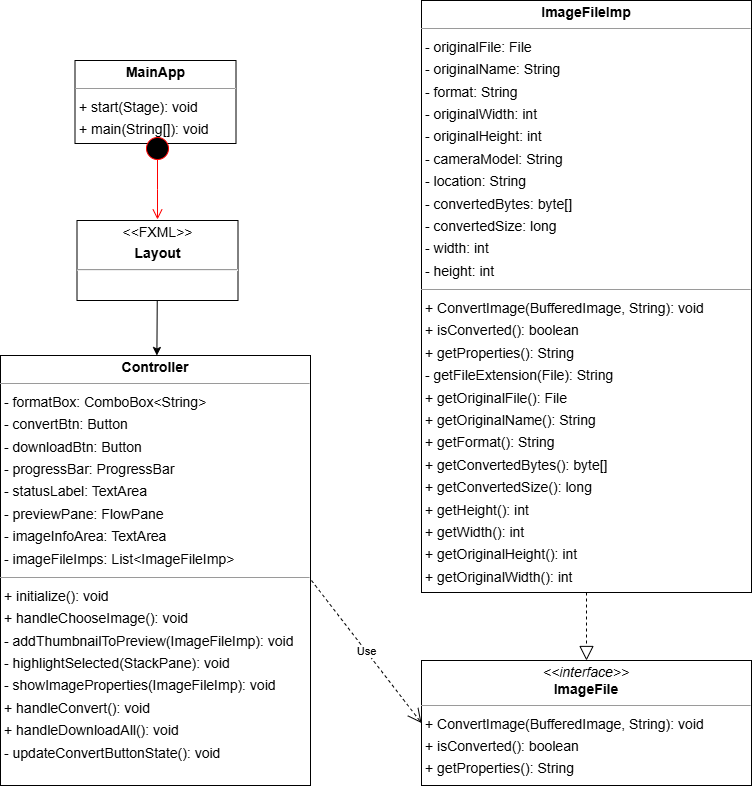

The diagram above was exported from draw.io. Its source (the exported page's mxGraphModel, read from the mxfile embedded in the PNG):
<mxGraphModel dx="1028" dy="928" grid="1" gridSize="10" guides="1" tooltips="1" connect="1" arrows="1" fold="1" page="0" pageScale="1" pageWidth="827" pageHeight="1169" background="none" math="0" shadow="0">
  <root>
    <mxCell id="0" />
    <mxCell id="1" parent="0" />
    <mxCell id="node3" value="&lt;p style=&quot;margin:0px;margin-top:4px;text-align:center;&quot;&gt;&lt;b&gt;Controller&lt;/b&gt;&lt;/p&gt;&lt;hr size=&quot;1&quot;&gt;&lt;p style=&quot;margin:0 0 0 4px;line-height:1.6;&quot;&gt;- formatBox: ComboBox&amp;lt;String&amp;gt;&lt;/p&gt;&lt;p style=&quot;margin:0 0 0 4px;line-height:1.6;&quot;&gt;- convertBtn: Button&lt;br&gt;- downloadBtn: Button&lt;/p&gt;&lt;p style=&quot;margin:0 0 0 4px;line-height:1.6;&quot;&gt;- progressBar: ProgressBar&lt;/p&gt;&lt;p style=&quot;margin:0 0 0 4px;line-height:1.6;&quot;&gt;- statusLabel: TextArea&lt;br&gt;- previewPane: FlowPane&lt;br&gt;- imageInfoArea: TextArea&lt;br&gt;- imageFileImps: List&amp;lt;ImageFileImp&amp;gt;&lt;br&gt;&lt;/p&gt;&lt;hr size=&quot;1&quot;&gt;&lt;p style=&quot;margin:0 0 0 4px;line-height:1.6;&quot;&gt;+ initialize(): void&lt;/p&gt;&lt;p style=&quot;margin:0 0 0 4px;line-height:1.6;&quot;&gt;+ handleChooseImage(): void&lt;/p&gt;&lt;p style=&quot;margin:0 0 0 4px;line-height:1.6;&quot;&gt;- addThumbnailToPreview(ImageFileImp): void&lt;/p&gt;&lt;p style=&quot;margin:0 0 0 4px;line-height:1.6;&quot;&gt;- highlightSelected(StackPane): void&lt;/p&gt;&lt;p style=&quot;margin:0 0 0 4px;line-height:1.6;&quot;&gt;- showImageProperties(ImageFileImp): void&lt;/p&gt;&lt;p style=&quot;margin:0 0 0 4px;line-height:1.6;&quot;&gt;+ handleConvert(): void&lt;br&gt;+ handleDownloadAll(): void&lt;br&gt;- updateConvertButtonState(): void&lt;/p&gt;" style="verticalAlign=top;align=left;overflow=fill;fontSize=14;fontFamily=Helvetica;html=1;rounded=0;shadow=0;comic=0;labelBackgroundColor=none;strokeWidth=1;" parent="1" vertex="1">
      <mxGeometry x="379" y="225" width="310" height="430" as="geometry" />
    </mxCell>
    <mxCell id="node2" value="&lt;p style=&quot;margin:0px;margin-top:4px;text-align:center;&quot;&gt;&lt;i&gt;&amp;lt;&amp;lt;interface&amp;gt;&amp;gt;&lt;/i&gt;&lt;br&gt;&lt;b&gt;ImageFile&lt;/b&gt;&lt;/p&gt;&lt;hr size=&quot;1&quot;&gt;&lt;p style=&quot;margin:0 0 0 4px;line-height:1.6;&quot;&gt;+ ConvertImage(BufferedImage, String): void&lt;br&gt;+ isConverted(): boolean&lt;br&gt;+ getProperties(): String&lt;/p&gt;" style="verticalAlign=top;align=left;overflow=fill;fontSize=14;fontFamily=Helvetica;html=1;rounded=0;shadow=0;comic=0;labelBackgroundColor=none;strokeWidth=1;" parent="1" vertex="1">
      <mxGeometry x="800" y="530" width="330" height="125" as="geometry" />
    </mxCell>
    <mxCell id="node0" value="&lt;p style=&quot;margin:0px;margin-top:4px;text-align:center;&quot;&gt;&lt;b&gt;ImageFileImp&lt;/b&gt;&lt;/p&gt;&lt;hr size=&quot;1&quot;&gt;&lt;p style=&quot;margin:0 0 0 4px;line-height:1.6;&quot;&gt;- originalFile: File&lt;br&gt;- originalName: String&lt;/p&gt;&lt;p style=&quot;margin:0 0 0 4px;line-height:1.6;&quot;&gt;- format: String&lt;br&gt;&lt;/p&gt;&lt;p style=&quot;margin:0 0 0 4px;line-height:1.6;&quot;&gt;- originalWidth: int&lt;br&gt;- originalHeight: int&lt;/p&gt;&lt;p style=&quot;margin:0 0 0 4px;line-height:1.6;&quot;&gt;- cameraModel: String&lt;/p&gt;&lt;p style=&quot;margin: 0px 0px 0px 4px; line-height: 1.6;&quot;&gt;- location: String&lt;/p&gt;&lt;p style=&quot;margin:0 0 0 4px;line-height:1.6;&quot;&gt;- convertedBytes: byte[]&lt;/p&gt;&lt;p style=&quot;margin:0 0 0 4px;line-height:1.6;&quot;&gt;- convertedSize: long&lt;/p&gt;&lt;p style=&quot;margin:0 0 0 4px;line-height:1.6;&quot;&gt;- width: int&lt;br&gt;- height: int&lt;/p&gt;&lt;hr size=&quot;1&quot;&gt;&lt;p style=&quot;margin:0 0 0 4px;line-height:1.6;&quot;&gt;+ ConvertImage(BufferedImage, String): void&lt;/p&gt;&lt;p style=&quot;margin:0 0 0 4px;line-height:1.6;&quot;&gt;+ isConverted(): boolean&lt;/p&gt;&lt;p style=&quot;margin:0 0 0 4px;line-height:1.6;&quot;&gt;+ getProperties(): String&lt;/p&gt;&lt;p style=&quot;margin:0 0 0 4px;line-height:1.6;&quot;&gt;- getFileExtension(File): String&lt;/p&gt;&lt;p style=&quot;margin:0 0 0 4px;line-height:1.6;&quot;&gt;+ getOriginalFile(): File&lt;/p&gt;&lt;p style=&quot;margin:0 0 0 4px;line-height:1.6;&quot;&gt;+ getOriginalName(): String&lt;/p&gt;&lt;p style=&quot;margin:0 0 0 4px;line-height:1.6;&quot;&gt;+ getFormat(): String&lt;/p&gt;&lt;p style=&quot;margin:0 0 0 4px;line-height:1.6;&quot;&gt;+ getConvertedBytes(): byte[]&lt;/p&gt;&lt;p style=&quot;margin:0 0 0 4px;line-height:1.6;&quot;&gt;+ getConvertedSize(): long&lt;br&gt;&lt;/p&gt;&lt;p style=&quot;margin:0 0 0 4px;line-height:1.6;&quot;&gt;+ getHeight(): int&lt;br&gt;+ getWidth(): int&lt;/p&gt;&lt;p style=&quot;margin:0 0 0 4px;line-height:1.6;&quot;&gt;+ getOriginalHeight(): int&lt;br&gt;+ getOriginalWidth(): int&lt;/p&gt;" style="verticalAlign=top;align=left;overflow=fill;fontSize=14;fontFamily=Helvetica;html=1;rounded=0;shadow=0;comic=0;labelBackgroundColor=none;strokeWidth=1;" parent="1" vertex="1">
      <mxGeometry x="800" y="-130" width="330" height="592" as="geometry" />
    </mxCell>
    <mxCell id="node1" value="&lt;p style=&quot;margin:0px;margin-top:4px;text-align:center;&quot;&gt;&lt;b&gt;MainApp&lt;/b&gt;&lt;/p&gt;&lt;hr size=&quot;1&quot;/&gt;&lt;p style=&quot;margin:0 0 0 4px;line-height:1.6;&quot;&gt;+ start(Stage): void&lt;br/&gt;+ main(String[]): void&lt;/p&gt;" style="verticalAlign=top;align=left;overflow=fill;fontSize=14;fontFamily=Helvetica;html=1;rounded=0;shadow=0;comic=0;labelBackgroundColor=none;strokeWidth=1;" parent="1" vertex="1">
      <mxGeometry x="453.5" y="-70" width="161" height="83" as="geometry" />
    </mxCell>
    <mxCell id="GXYW7pR11-KdRNUAaUy_-32" value="" style="edgeStyle=none;rounded=0;orthogonalLoop=1;jettySize=auto;html=1;" parent="1" source="GXYW7pR11-KdRNUAaUy_-2" target="node3" edge="1">
      <mxGeometry relative="1" as="geometry" />
    </mxCell>
    <mxCell id="GXYW7pR11-KdRNUAaUy_-2" value="&lt;p style=&quot;margin:0px;margin-top:4px;text-align:center;&quot;&gt;&amp;lt;&amp;lt;FXML&amp;gt;&amp;gt;&lt;/p&gt;&lt;p style=&quot;margin:0px;margin-top:4px;text-align:center;&quot;&gt;&lt;b&gt;Layout&lt;/b&gt;&lt;/p&gt;&lt;hr&gt;" style="verticalAlign=top;align=left;overflow=fill;fontSize=14;fontFamily=Helvetica;html=1;rounded=0;shadow=0;comic=0;labelBackgroundColor=none;strokeWidth=1;" parent="1" vertex="1">
      <mxGeometry x="455.5" y="90" width="161" height="80" as="geometry" />
    </mxCell>
    <mxCell id="tAsxw6etl-BDSUZHkR4p-4" value="Use" style="endArrow=open;endSize=12;dashed=1;html=1;rounded=0;entryX=0;entryY=0.5;entryDx=0;entryDy=0;" edge="1" parent="1" target="node2">
      <mxGeometry width="160" relative="1" as="geometry">
        <mxPoint x="690" y="450" as="sourcePoint" />
        <mxPoint x="890" y="470" as="targetPoint" />
      </mxGeometry>
    </mxCell>
    <mxCell id="tAsxw6etl-BDSUZHkR4p-5" value="" style="endArrow=block;dashed=1;endFill=0;endSize=12;html=1;rounded=0;entryX=0.5;entryY=0;entryDx=0;entryDy=0;exitX=0.5;exitY=1;exitDx=0;exitDy=0;" edge="1" parent="1" source="node0" target="node2">
      <mxGeometry width="160" relative="1" as="geometry">
        <mxPoint x="730" y="470" as="sourcePoint" />
        <mxPoint x="890" y="470" as="targetPoint" />
      </mxGeometry>
    </mxCell>
    <mxCell id="tAsxw6etl-BDSUZHkR4p-6" value="" style="ellipse;html=1;shape=startState;fillColor=#000000;strokeColor=#ff0000;" vertex="1" parent="1">
      <mxGeometry x="521" y="3" width="30" height="30" as="geometry" />
    </mxCell>
    <mxCell id="tAsxw6etl-BDSUZHkR4p-7" value="" style="edgeStyle=orthogonalEdgeStyle;html=1;verticalAlign=bottom;endArrow=open;endSize=8;strokeColor=#ff0000;rounded=0;" edge="1" parent="1">
      <mxGeometry relative="1" as="geometry">
        <mxPoint x="536" y="89" as="targetPoint" />
        <mxPoint x="536" y="29" as="sourcePoint" />
        <Array as="points">
          <mxPoint x="536" y="59" />
          <mxPoint x="536" y="59" />
        </Array>
      </mxGeometry>
    </mxCell>
  </root>
</mxGraphModel>